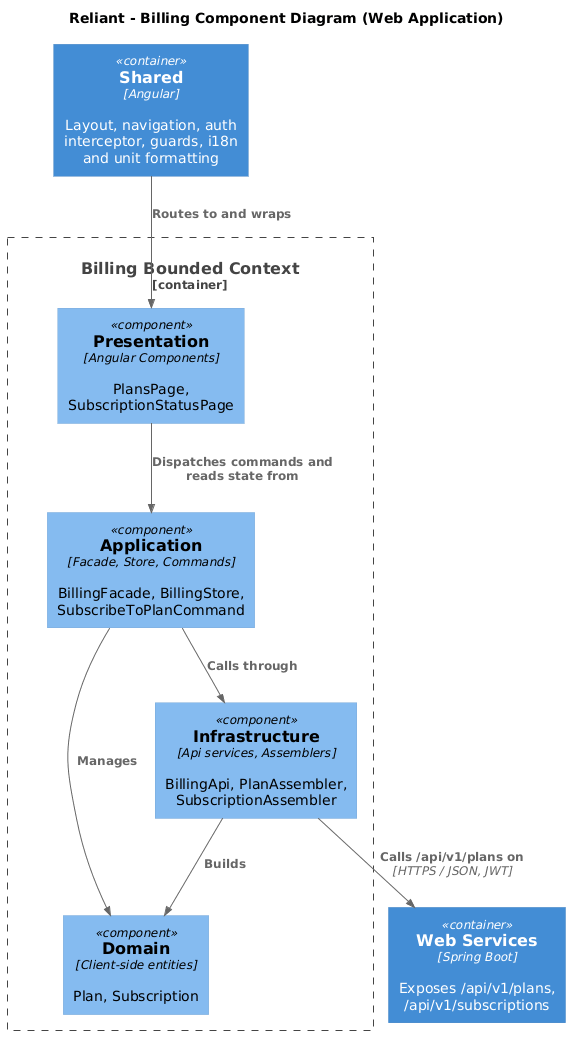

The diagram above was rendered by PlantUML. Its source (embedded in the PNG):
@startuml
!includeurl https://raw.githubusercontent.com/plantuml-stdlib/C4-PlantUML/master/C4_Component.puml

title Reliant - Billing Component Diagram (Web Application)

Container(api, "Web Services", "Spring Boot", "Exposes /api/v1/plans, /api/v1/subscriptions")
Container(shared, "Shared", "Angular", "Layout, navigation, auth interceptor, guards, i18n and unit formatting")

Container_Boundary(bc, "Billing Bounded Context") {
    Component(presentation, "Presentation", "Angular Components", "PlansPage, SubscriptionStatusPage")
    Component(application, "Application", "Facade, Store, Commands", "BillingFacade, BillingStore, SubscribeToPlanCommand")
    Component(domain, "Domain", "Client-side entities", "Plan, Subscription")
    Component(infrastructure, "Infrastructure", "Api services, Assemblers", "BillingApi, PlanAssembler, SubscriptionAssembler")
}

Rel(shared, presentation, "Routes to and wraps")
Rel(presentation, application, "Dispatches commands and reads state from")
Rel(application, domain, "Manages")
Rel(application, infrastructure, "Calls through")
Rel(infrastructure, domain, "Builds")
Rel(infrastructure, api, "Calls /api/v1/plans on", "HTTPS / JSON, JWT")
@enduml